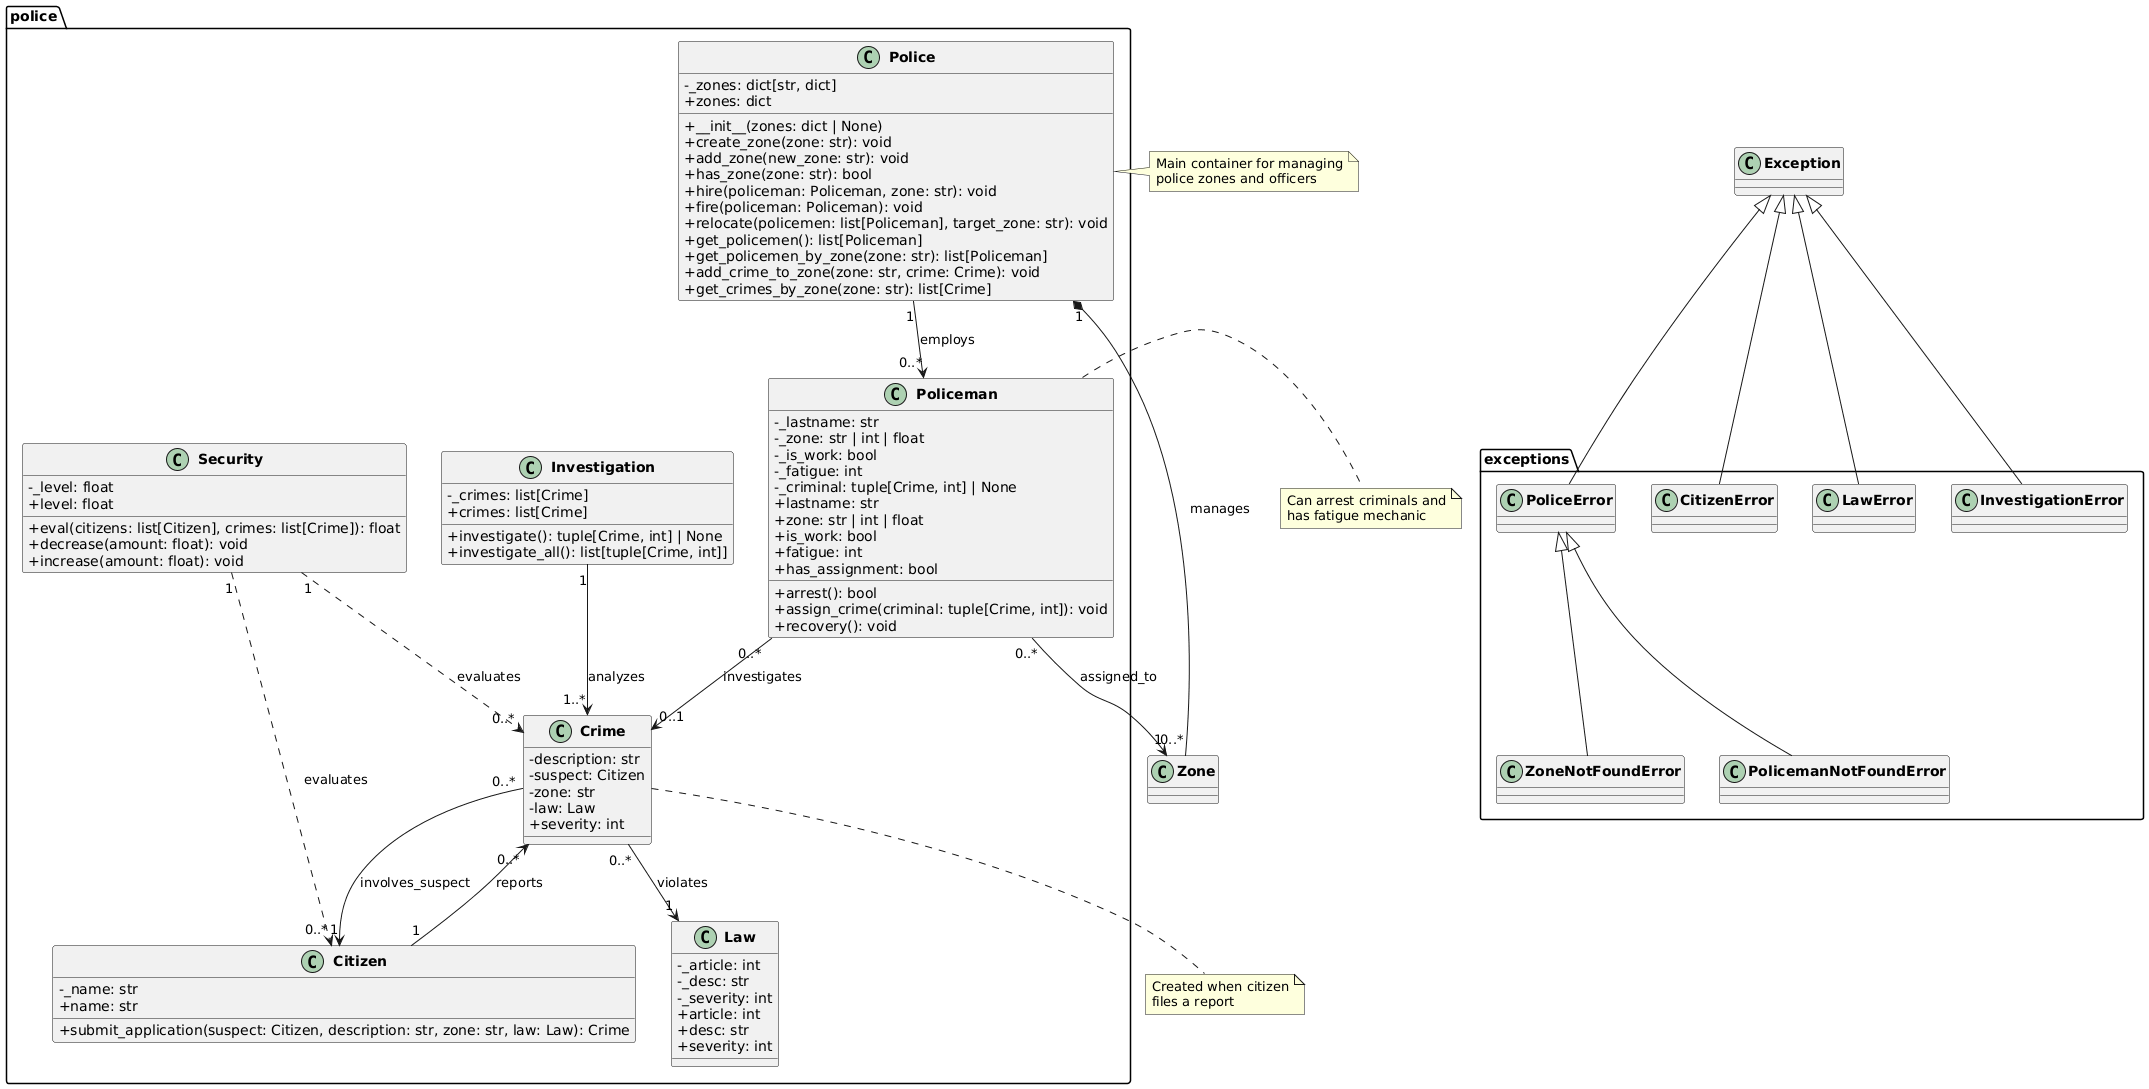

The diagram above was rendered by PlantUML. Its source (embedded in the PNG):
@startuml
skinparam classAttributeIconSize 0
skinparam defaultFontName "Segoe UI"
skinparam classFontStyle bold
skinparam shadowing false

' Package structure
package "police" {
  
  class Police {
    - _zones: dict[str, dict]
    + __init__(zones: dict | None)
    + zones: dict
    + create_zone(zone: str): void
    + add_zone(new_zone: str): void
    + has_zone(zone: str): bool
    + hire(policeman: Policeman, zone: str): void
    + fire(policeman: Policeman): void
    + relocate(policemen: list[Policeman], target_zone: str): void
    + get_policemen(): list[Policeman]
    + get_policemen_by_zone(zone: str): list[Policeman]
    + add_crime_to_zone(zone: str, crime: Crime): void
    + get_crimes_by_zone(zone: str): list[Crime]
  }

  class Policeman {
    - _lastname: str
    - _zone: str | int | float
    - _is_work: bool
    - _fatigue: int
    - _criminal: tuple[Crime, int] | None
    + lastname: str
    + zone: str | int | float
    + is_work: bool
    + fatigue: int
    + has_assignment: bool
    + arrest(): bool
    + assign_crime(criminal: tuple[Crime, int]): void
    + recovery(): void
  }

  class Citizen {
    - _name: str
    + name: str
    + submit_application(suspect: Citizen, description: str, zone: str, law: Law): Crime
  }

  class Crime {
    - description: str
    - suspect: Citizen
    - zone: str
    - law: Law
    + severity: int
  }

  class Law {
    - _article: int
    - _desc: str
    - _severity: int
    + article: int
    + desc: str
    + severity: int
  }

  class Investigation {
    - _crimes: list[Crime]
    + crimes: list[Crime]
    + investigate(): tuple[Crime, int] | None
    + investigate_all(): list[tuple[Crime, int]]
  }

  class Security {
    - _level: float
    + level: float
    + eval(citizens: list[Citizen], crimes: list[Crime]): float
    + decrease(amount: float): void
    + increase(amount: float): void
  }
}

package "exceptions" {
  class PoliceError {
  }
  class ZoneNotFoundError {
  }
  class PolicemanNotFoundError {
  }
  class CitizenError {
  }
  class LawError {
  }
  class InvestigationError {
  }
}

' Inheritance relationships
PoliceError <|-- ZoneNotFoundError
PoliceError <|-- PolicemanNotFoundError
Exception <|-- PoliceError
Exception <|-- CitizenError
Exception <|-- LawError
Exception <|-- InvestigationError

' Association relationships
Police "1" *-- "0..*" Zone : manages
Police "1" --> "0..*" Policeman : employs
Policeman "0..*" --> "1" Zone : assigned_to
Policeman "0..*" --> "0..1" Crime : investigates
Citizen "1" --> "0..*" Crime : reports
Crime "0..*" --> "1" Citizen : involves_suspect
Crime "0..*" --> "1" Law : violates
Investigation "1" --> "1..*" Crime : analyzes
Security "1" ..> "0..*" Citizen : evaluates
Security "1" ..> "0..*" Crime : evaluates

' Note
note right of Police
  Main container for managing
  police zones and officers
end note

note right of Policeman
  Can arrest criminals and
  has fatigue mechanic
end note

note bottom of Crime
  Created when citizen
  files a report
end note
@enduml